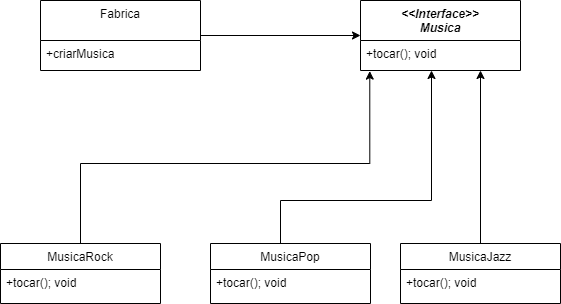

The diagram above was exported from draw.io. Its source (the exported page's mxGraphModel, read from the mxfile embedded in the PNG):
<mxGraphModel dx="1170" dy="607" grid="1" gridSize="10" guides="1" tooltips="1" connect="1" arrows="1" fold="1" page="1" pageScale="1" pageWidth="827" pageHeight="1169" math="0" shadow="0">
  <root>
    <mxCell id="WIyWlLk6GJQsqaUBKTNV-0" />
    <mxCell id="WIyWlLk6GJQsqaUBKTNV-1" parent="WIyWlLk6GJQsqaUBKTNV-0" />
    <mxCell id="zkfFHV4jXpPFQw0GAbJ--0" value="&lt;&lt;Interface&gt;&gt;&#10;Musica" style="swimlane;fontStyle=3;align=center;verticalAlign=top;childLayout=stackLayout;horizontal=1;startSize=40;horizontalStack=0;resizeParent=1;resizeLast=0;collapsible=1;marginBottom=0;rounded=0;shadow=0;strokeWidth=1;" parent="WIyWlLk6GJQsqaUBKTNV-1" vertex="1">
      <mxGeometry x="480" y="117" width="160" height="70" as="geometry">
        <mxRectangle x="230" y="140" width="160" height="26" as="alternateBounds" />
      </mxGeometry>
    </mxCell>
    <mxCell id="zkfFHV4jXpPFQw0GAbJ--1" value="+tocar(); void&#10;" style="text;align=left;verticalAlign=top;spacingLeft=4;spacingRight=4;overflow=hidden;rotatable=0;points=[[0,0.5],[1,0.5]];portConstraint=eastwest;" parent="zkfFHV4jXpPFQw0GAbJ--0" vertex="1">
      <mxGeometry y="40" width="160" height="26" as="geometry" />
    </mxCell>
    <mxCell id="UsrGSdHNL6wAeMowirfu-9" style="edgeStyle=orthogonalEdgeStyle;rounded=0;orthogonalLoop=1;jettySize=auto;html=1;exitX=0.5;exitY=0;exitDx=0;exitDy=0;" edge="1" parent="zkfFHV4jXpPFQw0GAbJ--0" source="zkfFHV4jXpPFQw0GAbJ--13">
      <mxGeometry relative="1" as="geometry">
        <mxPoint x="71" y="70" as="targetPoint" />
        <mxPoint x="-89" y="240" as="sourcePoint" />
        <Array as="points">
          <mxPoint x="-70" y="253" />
          <mxPoint x="-80" y="253" />
          <mxPoint x="-80" y="200" />
          <mxPoint x="71" y="200" />
        </Array>
      </mxGeometry>
    </mxCell>
    <mxCell id="UsrGSdHNL6wAeMowirfu-7" style="edgeStyle=orthogonalEdgeStyle;rounded=0;orthogonalLoop=1;jettySize=auto;html=1;entryX=0.058;entryY=1.177;entryDx=0;entryDy=0;entryPerimeter=0;" edge="1" parent="WIyWlLk6GJQsqaUBKTNV-1" source="zkfFHV4jXpPFQw0GAbJ--6" target="zkfFHV4jXpPFQw0GAbJ--1">
      <mxGeometry relative="1" as="geometry">
        <mxPoint x="490" y="190" as="targetPoint" />
        <Array as="points">
          <mxPoint x="200" y="280" />
          <mxPoint x="489" y="280" />
        </Array>
      </mxGeometry>
    </mxCell>
    <mxCell id="zkfFHV4jXpPFQw0GAbJ--6" value="MusicaRock" style="swimlane;fontStyle=0;align=center;verticalAlign=top;childLayout=stackLayout;horizontal=1;startSize=26;horizontalStack=0;resizeParent=1;resizeLast=0;collapsible=1;marginBottom=0;rounded=0;shadow=0;strokeWidth=1;" parent="WIyWlLk6GJQsqaUBKTNV-1" vertex="1">
      <mxGeometry x="120" y="360" width="160" height="60" as="geometry">
        <mxRectangle x="130" y="380" width="160" height="26" as="alternateBounds" />
      </mxGeometry>
    </mxCell>
    <mxCell id="zkfFHV4jXpPFQw0GAbJ--7" value="+tocar(); void&#10;" style="text;align=left;verticalAlign=top;spacingLeft=4;spacingRight=4;overflow=hidden;rotatable=0;points=[[0,0.5],[1,0.5]];portConstraint=eastwest;" parent="zkfFHV4jXpPFQw0GAbJ--6" vertex="1">
      <mxGeometry y="26" width="160" height="26" as="geometry" />
    </mxCell>
    <mxCell id="zkfFHV4jXpPFQw0GAbJ--13" value="MusicaPop" style="swimlane;fontStyle=0;align=center;verticalAlign=top;childLayout=stackLayout;horizontal=1;startSize=26;horizontalStack=0;resizeParent=1;resizeLast=0;collapsible=1;marginBottom=0;rounded=0;shadow=0;strokeWidth=1;" parent="WIyWlLk6GJQsqaUBKTNV-1" vertex="1">
      <mxGeometry x="330" y="360" width="160" height="60" as="geometry">
        <mxRectangle x="340" y="380" width="170" height="26" as="alternateBounds" />
      </mxGeometry>
    </mxCell>
    <mxCell id="zkfFHV4jXpPFQw0GAbJ--14" value="+tocar(); void&#10;" style="text;align=left;verticalAlign=top;spacingLeft=4;spacingRight=4;overflow=hidden;rotatable=0;points=[[0,0.5],[1,0.5]];portConstraint=eastwest;" parent="zkfFHV4jXpPFQw0GAbJ--13" vertex="1">
      <mxGeometry y="26" width="160" height="26" as="geometry" />
    </mxCell>
    <mxCell id="UsrGSdHNL6wAeMowirfu-2" style="edgeStyle=orthogonalEdgeStyle;rounded=0;orthogonalLoop=1;jettySize=auto;html=1;entryX=0;entryY=0.5;entryDx=0;entryDy=0;" edge="1" parent="WIyWlLk6GJQsqaUBKTNV-1" source="zkfFHV4jXpPFQw0GAbJ--17" target="zkfFHV4jXpPFQw0GAbJ--0">
      <mxGeometry relative="1" as="geometry" />
    </mxCell>
    <mxCell id="zkfFHV4jXpPFQw0GAbJ--17" value="Fabrica" style="swimlane;fontStyle=0;align=center;verticalAlign=top;childLayout=stackLayout;horizontal=1;startSize=40;horizontalStack=0;resizeParent=1;resizeLast=0;collapsible=1;marginBottom=0;rounded=0;shadow=0;strokeWidth=1;" parent="WIyWlLk6GJQsqaUBKTNV-1" vertex="1">
      <mxGeometry x="160" y="117" width="160" height="70" as="geometry">
        <mxRectangle x="550" y="140" width="160" height="26" as="alternateBounds" />
      </mxGeometry>
    </mxCell>
    <mxCell id="zkfFHV4jXpPFQw0GAbJ--18" value="+criarMusica" style="text;align=left;verticalAlign=top;spacingLeft=4;spacingRight=4;overflow=hidden;rotatable=0;points=[[0,0.5],[1,0.5]];portConstraint=eastwest;" parent="zkfFHV4jXpPFQw0GAbJ--17" vertex="1">
      <mxGeometry y="40" width="160" height="26" as="geometry" />
    </mxCell>
    <mxCell id="UsrGSdHNL6wAeMowirfu-10" style="edgeStyle=orthogonalEdgeStyle;rounded=0;orthogonalLoop=1;jettySize=auto;html=1;entryX=0.75;entryY=1;entryDx=0;entryDy=0;" edge="1" parent="WIyWlLk6GJQsqaUBKTNV-1" source="UsrGSdHNL6wAeMowirfu-0" target="zkfFHV4jXpPFQw0GAbJ--0">
      <mxGeometry relative="1" as="geometry">
        <mxPoint x="600" y="200" as="targetPoint" />
      </mxGeometry>
    </mxCell>
    <mxCell id="UsrGSdHNL6wAeMowirfu-0" value="MusicaJazz   " style="swimlane;fontStyle=0;align=center;verticalAlign=top;childLayout=stackLayout;horizontal=1;startSize=26;horizontalStack=0;resizeParent=1;resizeLast=0;collapsible=1;marginBottom=0;rounded=0;shadow=0;strokeWidth=1;" vertex="1" parent="WIyWlLk6GJQsqaUBKTNV-1">
      <mxGeometry x="520" y="360" width="160" height="60" as="geometry">
        <mxRectangle x="340" y="380" width="170" height="26" as="alternateBounds" />
      </mxGeometry>
    </mxCell>
    <mxCell id="UsrGSdHNL6wAeMowirfu-1" value="+tocar(); void&#10;" style="text;align=left;verticalAlign=top;spacingLeft=4;spacingRight=4;overflow=hidden;rotatable=0;points=[[0,0.5],[1,0.5]];portConstraint=eastwest;" vertex="1" parent="UsrGSdHNL6wAeMowirfu-0">
      <mxGeometry y="26" width="160" height="26" as="geometry" />
    </mxCell>
  </root>
</mxGraphModel>